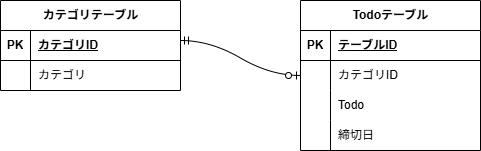

The diagram above was exported from draw.io. Its source (the exported page's mxGraphModel, read from the mxfile embedded in the PNG):
<mxGraphModel dx="971" dy="458" grid="1" gridSize="10" guides="1" tooltips="1" connect="1" arrows="1" fold="1" page="1" pageScale="1" pageWidth="850" pageHeight="1100" math="0" shadow="0">
  <root>
    <mxCell id="0" />
    <mxCell id="1" parent="0" />
    <mxCell id="46" value="Todoテーブル" style="shape=table;startSize=30;container=1;collapsible=1;childLayout=tableLayout;fixedRows=1;rowLines=0;fontStyle=1;align=center;resizeLast=1;html=1;" vertex="1" parent="1">
      <mxGeometry x="360" y="160" width="180" height="150" as="geometry" />
    </mxCell>
    <mxCell id="47" value="" style="shape=tableRow;horizontal=0;startSize=0;swimlaneHead=0;swimlaneBody=0;fillColor=none;collapsible=0;dropTarget=0;points=[[0,0.5],[1,0.5]];portConstraint=eastwest;top=0;left=0;right=0;bottom=1;" vertex="1" parent="46">
      <mxGeometry y="30" width="180" height="30" as="geometry" />
    </mxCell>
    <mxCell id="48" value="PK" style="shape=partialRectangle;connectable=0;fillColor=none;top=0;left=0;bottom=0;right=0;fontStyle=1;overflow=hidden;whiteSpace=wrap;html=1;" vertex="1" parent="47">
      <mxGeometry width="30" height="30" as="geometry">
        <mxRectangle width="30" height="30" as="alternateBounds" />
      </mxGeometry>
    </mxCell>
    <mxCell id="49" value="テーブルID" style="shape=partialRectangle;connectable=0;fillColor=none;top=0;left=0;bottom=0;right=0;align=left;spacingLeft=6;fontStyle=5;overflow=hidden;whiteSpace=wrap;html=1;" vertex="1" parent="47">
      <mxGeometry x="30" width="150" height="30" as="geometry">
        <mxRectangle width="150" height="30" as="alternateBounds" />
      </mxGeometry>
    </mxCell>
    <mxCell id="50" value="" style="shape=tableRow;horizontal=0;startSize=0;swimlaneHead=0;swimlaneBody=0;fillColor=none;collapsible=0;dropTarget=0;points=[[0,0.5],[1,0.5]];portConstraint=eastwest;top=0;left=0;right=0;bottom=0;" vertex="1" parent="46">
      <mxGeometry y="60" width="180" height="30" as="geometry" />
    </mxCell>
    <mxCell id="51" value="" style="shape=partialRectangle;connectable=0;fillColor=none;top=0;left=0;bottom=0;right=0;editable=1;overflow=hidden;whiteSpace=wrap;html=1;" vertex="1" parent="50">
      <mxGeometry width="30" height="30" as="geometry">
        <mxRectangle width="30" height="30" as="alternateBounds" />
      </mxGeometry>
    </mxCell>
    <mxCell id="52" value="カテゴリID" style="shape=partialRectangle;connectable=0;fillColor=none;top=0;left=0;bottom=0;right=0;align=left;spacingLeft=6;overflow=hidden;whiteSpace=wrap;html=1;" vertex="1" parent="50">
      <mxGeometry x="30" width="150" height="30" as="geometry">
        <mxRectangle width="150" height="30" as="alternateBounds" />
      </mxGeometry>
    </mxCell>
    <mxCell id="53" value="" style="shape=tableRow;horizontal=0;startSize=0;swimlaneHead=0;swimlaneBody=0;fillColor=none;collapsible=0;dropTarget=0;points=[[0,0.5],[1,0.5]];portConstraint=eastwest;top=0;left=0;right=0;bottom=0;" vertex="1" parent="46">
      <mxGeometry y="90" width="180" height="30" as="geometry" />
    </mxCell>
    <mxCell id="54" value="" style="shape=partialRectangle;connectable=0;fillColor=none;top=0;left=0;bottom=0;right=0;editable=1;overflow=hidden;whiteSpace=wrap;html=1;" vertex="1" parent="53">
      <mxGeometry width="30" height="30" as="geometry">
        <mxRectangle width="30" height="30" as="alternateBounds" />
      </mxGeometry>
    </mxCell>
    <mxCell id="55" value="Todo" style="shape=partialRectangle;connectable=0;fillColor=none;top=0;left=0;bottom=0;right=0;align=left;spacingLeft=6;overflow=hidden;whiteSpace=wrap;html=1;" vertex="1" parent="53">
      <mxGeometry x="30" width="150" height="30" as="geometry">
        <mxRectangle width="150" height="30" as="alternateBounds" />
      </mxGeometry>
    </mxCell>
    <mxCell id="56" value="" style="shape=tableRow;horizontal=0;startSize=0;swimlaneHead=0;swimlaneBody=0;fillColor=none;collapsible=0;dropTarget=0;points=[[0,0.5],[1,0.5]];portConstraint=eastwest;top=0;left=0;right=0;bottom=0;" vertex="1" parent="46">
      <mxGeometry y="120" width="180" height="30" as="geometry" />
    </mxCell>
    <mxCell id="57" value="" style="shape=partialRectangle;connectable=0;fillColor=none;top=0;left=0;bottom=0;right=0;editable=1;overflow=hidden;whiteSpace=wrap;html=1;" vertex="1" parent="56">
      <mxGeometry width="30" height="30" as="geometry">
        <mxRectangle width="30" height="30" as="alternateBounds" />
      </mxGeometry>
    </mxCell>
    <mxCell id="58" value="締切日" style="shape=partialRectangle;connectable=0;fillColor=none;top=0;left=0;bottom=0;right=0;align=left;spacingLeft=6;overflow=hidden;whiteSpace=wrap;html=1;" vertex="1" parent="56">
      <mxGeometry x="30" width="150" height="30" as="geometry">
        <mxRectangle width="150" height="30" as="alternateBounds" />
      </mxGeometry>
    </mxCell>
    <mxCell id="59" value="カテゴリテーブル" style="shape=table;startSize=30;container=1;collapsible=1;childLayout=tableLayout;fixedRows=1;rowLines=0;fontStyle=1;align=center;resizeLast=1;html=1;" vertex="1" parent="1">
      <mxGeometry x="60" y="160" width="180" height="90" as="geometry" />
    </mxCell>
    <mxCell id="60" value="" style="shape=tableRow;horizontal=0;startSize=0;swimlaneHead=0;swimlaneBody=0;fillColor=none;collapsible=0;dropTarget=0;points=[[0,0.5],[1,0.5]];portConstraint=eastwest;top=0;left=0;right=0;bottom=1;" vertex="1" parent="59">
      <mxGeometry y="30" width="180" height="30" as="geometry" />
    </mxCell>
    <mxCell id="61" value="PK" style="shape=partialRectangle;connectable=0;fillColor=none;top=0;left=0;bottom=0;right=0;fontStyle=1;overflow=hidden;whiteSpace=wrap;html=1;" vertex="1" parent="60">
      <mxGeometry width="30" height="30" as="geometry">
        <mxRectangle width="30" height="30" as="alternateBounds" />
      </mxGeometry>
    </mxCell>
    <mxCell id="62" value="カテゴリID" style="shape=partialRectangle;connectable=0;fillColor=none;top=0;left=0;bottom=0;right=0;align=left;spacingLeft=6;fontStyle=5;overflow=hidden;whiteSpace=wrap;html=1;" vertex="1" parent="60">
      <mxGeometry x="30" width="150" height="30" as="geometry">
        <mxRectangle width="150" height="30" as="alternateBounds" />
      </mxGeometry>
    </mxCell>
    <mxCell id="66" value="" style="shape=tableRow;horizontal=0;startSize=0;swimlaneHead=0;swimlaneBody=0;fillColor=none;collapsible=0;dropTarget=0;points=[[0,0.5],[1,0.5]];portConstraint=eastwest;top=0;left=0;right=0;bottom=0;" vertex="1" parent="59">
      <mxGeometry y="60" width="180" height="30" as="geometry" />
    </mxCell>
    <mxCell id="67" value="" style="shape=partialRectangle;connectable=0;fillColor=none;top=0;left=0;bottom=0;right=0;editable=1;overflow=hidden;whiteSpace=wrap;html=1;" vertex="1" parent="66">
      <mxGeometry width="30" height="30" as="geometry">
        <mxRectangle width="30" height="30" as="alternateBounds" />
      </mxGeometry>
    </mxCell>
    <mxCell id="68" value="カテゴリ" style="shape=partialRectangle;connectable=0;fillColor=none;top=0;left=0;bottom=0;right=0;align=left;spacingLeft=6;overflow=hidden;whiteSpace=wrap;html=1;" vertex="1" parent="66">
      <mxGeometry x="30" width="150" height="30" as="geometry">
        <mxRectangle width="150" height="30" as="alternateBounds" />
      </mxGeometry>
    </mxCell>
    <mxCell id="72" value="" style="edgeStyle=entityRelationEdgeStyle;fontSize=12;html=1;endArrow=ERzeroToOne;startArrow=ERmandOne;curved=1;entryX=0;entryY=0.5;entryDx=0;entryDy=0;" edge="1" parent="1" target="50">
      <mxGeometry width="100" height="100" relative="1" as="geometry">
        <mxPoint x="240" y="200" as="sourcePoint" />
        <mxPoint x="340" y="100" as="targetPoint" />
      </mxGeometry>
    </mxCell>
  </root>
</mxGraphModel>